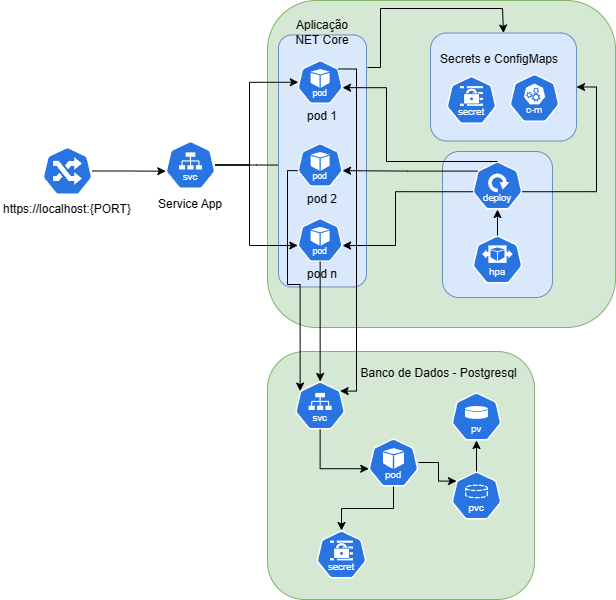

The diagram above was exported from draw.io. Its source (the exported page's mxGraphModel, read from the mxfile embedded in the PNG):
<mxGraphModel dx="2066" dy="785" grid="0" gridSize="10" guides="1" tooltips="1" connect="1" arrows="1" fold="1" page="1" pageScale="1" pageWidth="1169" pageHeight="827" math="0" shadow="0">
  <root>
    <mxCell id="0" />
    <mxCell id="1" parent="0" />
    <mxCell id="xl4tUCi8cGpCIpMhZRtn-1" value="" style="aspect=fixed;sketch=0;html=1;dashed=0;whitespace=wrap;fillColor=#2875E2;strokeColor=#ffffff;points=[[0.005,0.63,0],[0.1,0.2,0],[0.9,0.2,0],[0.5,0,0],[0.995,0.63,0],[0.72,0.99,0],[0.5,1,0],[0.28,0.99,0]];shape=mxgraph.kubernetes.icon2;prIcon=ing" parent="1" vertex="1">
      <mxGeometry x="62" y="168.47" width="50" height="48" as="geometry" />
    </mxCell>
    <mxCell id="xl4tUCi8cGpCIpMhZRtn-2" value="https://localhost:{PORT}" style="text;html=1;strokeColor=none;fillColor=none;align=center;verticalAlign=middle;whiteSpace=wrap;rounded=0;" parent="1" vertex="1">
      <mxGeometry x="20" y="216.47" width="134" height="30" as="geometry" />
    </mxCell>
    <mxCell id="xl4tUCi8cGpCIpMhZRtn-6" value="" style="rounded=1;whiteSpace=wrap;html=1;fillColor=#d5e8d4;strokeColor=#82b366;" parent="1" vertex="1">
      <mxGeometry x="287" y="22" width="348" height="327" as="geometry" />
    </mxCell>
    <mxCell id="xl4tUCi8cGpCIpMhZRtn-19" style="edgeStyle=orthogonalEdgeStyle;rounded=0;orthogonalLoop=1;jettySize=auto;html=1;" parent="1" source="xl4tUCi8cGpCIpMhZRtn-3" target="xl4tUCi8cGpCIpMhZRtn-12" edge="1">
      <mxGeometry relative="1" as="geometry" />
    </mxCell>
    <mxCell id="xl4tUCi8cGpCIpMhZRtn-3" value="" style="aspect=fixed;sketch=0;html=1;dashed=0;whitespace=wrap;fillColor=#2875E2;strokeColor=#ffffff;points=[[0.005,0.63,0],[0.1,0.2,0],[0.9,0.2,0],[0.5,0,0],[0.995,0.63,0],[0.72,0.99,0],[0.5,1,0],[0.28,0.99,0]];shape=mxgraph.kubernetes.icon2;kubernetesLabel=1;prIcon=svc" parent="1" vertex="1">
      <mxGeometry x="185" y="162.49999999999997" width="50" height="48" as="geometry" />
    </mxCell>
    <mxCell id="xl4tUCi8cGpCIpMhZRtn-4" value="Service App" style="text;html=1;strokeColor=none;fillColor=none;align=center;verticalAlign=middle;whiteSpace=wrap;rounded=0;" parent="1" vertex="1">
      <mxGeometry x="165" y="210.49999999999997" width="90" height="30" as="geometry" />
    </mxCell>
    <mxCell id="xl4tUCi8cGpCIpMhZRtn-5" style="edgeStyle=orthogonalEdgeStyle;rounded=0;orthogonalLoop=1;jettySize=auto;html=1;entryX=0.005;entryY=0.63;entryDx=0;entryDy=0;entryPerimeter=0;" parent="1" source="xl4tUCi8cGpCIpMhZRtn-1" target="xl4tUCi8cGpCIpMhZRtn-3" edge="1">
      <mxGeometry relative="1" as="geometry" />
    </mxCell>
    <mxCell id="xl4tUCi8cGpCIpMhZRtn-17" value="" style="group" parent="1" connectable="0" vertex="1">
      <mxGeometry x="298" y="56.47" width="88" height="252" as="geometry" />
    </mxCell>
    <mxCell id="xl4tUCi8cGpCIpMhZRtn-16" value="" style="rounded=1;whiteSpace=wrap;html=1;fillColor=#dae8fc;strokeColor=#6c8ebf;" parent="xl4tUCi8cGpCIpMhZRtn-17" vertex="1">
      <mxGeometry width="88" height="252" as="geometry" />
    </mxCell>
    <mxCell id="xl4tUCi8cGpCIpMhZRtn-7" value="" style="aspect=fixed;sketch=0;html=1;dashed=0;whitespace=wrap;fillColor=#2875E2;strokeColor=#ffffff;points=[[0.005,0.63,0],[0.1,0.2,0],[0.9,0.2,0],[0.5,0,0],[0.995,0.63,0],[0.72,0.99,0],[0.5,1,0],[0.28,0.99,0]];shape=mxgraph.kubernetes.icon2;kubernetesLabel=1;prIcon=pod" parent="xl4tUCi8cGpCIpMhZRtn-17" vertex="1">
      <mxGeometry x="19" y="25.301204819277107" width="45.28301886792453" height="43.47169811320755" as="geometry" />
    </mxCell>
    <mxCell id="xl4tUCi8cGpCIpMhZRtn-11" value="pod 1" style="text;html=1;strokeColor=none;fillColor=none;align=center;verticalAlign=middle;whiteSpace=wrap;rounded=0;" parent="xl4tUCi8cGpCIpMhZRtn-17" vertex="1">
      <mxGeometry x="14" y="71.855421686747" width="60" height="19.2289156626506" as="geometry" />
    </mxCell>
    <mxCell id="xl4tUCi8cGpCIpMhZRtn-12" value="" style="aspect=fixed;sketch=0;html=1;dashed=0;whitespace=wrap;fillColor=#2875E2;strokeColor=#ffffff;points=[[0.005,0.63,0],[0.1,0.2,0],[0.9,0.2,0],[0.5,0,0],[0.995,0.63,0],[0.72,0.99,0],[0.5,1,0],[0.28,0.99,0]];shape=mxgraph.kubernetes.icon2;kubernetesLabel=1;prIcon=pod" parent="xl4tUCi8cGpCIpMhZRtn-17" vertex="1">
      <mxGeometry x="19" y="108.28915662650601" width="45.28301886792453" height="43.47169811320755" as="geometry" />
    </mxCell>
    <mxCell id="xl4tUCi8cGpCIpMhZRtn-13" value="pod 2" style="text;html=1;strokeColor=none;fillColor=none;align=center;verticalAlign=middle;whiteSpace=wrap;rounded=0;" parent="xl4tUCi8cGpCIpMhZRtn-17" vertex="1">
      <mxGeometry x="14" y="154.8433734939759" width="60" height="19.2289156626506" as="geometry" />
    </mxCell>
    <mxCell id="xl4tUCi8cGpCIpMhZRtn-14" value="" style="aspect=fixed;sketch=0;html=1;dashed=0;whitespace=wrap;fillColor=#2875E2;strokeColor=#ffffff;points=[[0.005,0.63,0],[0.1,0.2,0],[0.9,0.2,0],[0.5,0,0],[0.995,0.63,0],[0.72,0.99,0],[0.5,1,0],[0.28,0.99,0]];shape=mxgraph.kubernetes.icon2;kubernetesLabel=1;prIcon=pod" parent="xl4tUCi8cGpCIpMhZRtn-17" vertex="1">
      <mxGeometry x="19" y="183.18072289156626" width="45.28301886792453" height="43.47169811320755" as="geometry" />
    </mxCell>
    <mxCell id="xl4tUCi8cGpCIpMhZRtn-15" value="pod n" style="text;html=1;strokeColor=none;fillColor=none;align=center;verticalAlign=middle;whiteSpace=wrap;rounded=0;" parent="xl4tUCi8cGpCIpMhZRtn-17" vertex="1">
      <mxGeometry x="14" y="229.73493975903614" width="60" height="19.2289156626506" as="geometry" />
    </mxCell>
    <mxCell id="xl4tUCi8cGpCIpMhZRtn-21" value="Aplicação&lt;br&gt;NET Core" style="text;html=1;strokeColor=none;fillColor=none;align=center;verticalAlign=middle;whiteSpace=wrap;rounded=0;" parent="xl4tUCi8cGpCIpMhZRtn-17" vertex="1">
      <mxGeometry x="14" y="-17" width="60" height="30" as="geometry" />
    </mxCell>
    <mxCell id="xl4tUCi8cGpCIpMhZRtn-18" style="edgeStyle=orthogonalEdgeStyle;rounded=0;orthogonalLoop=1;jettySize=auto;html=1;entryX=0.017;entryY=0.506;entryDx=0;entryDy=0;entryPerimeter=0;" parent="1" source="xl4tUCi8cGpCIpMhZRtn-3" target="xl4tUCi8cGpCIpMhZRtn-7" edge="1">
      <mxGeometry relative="1" as="geometry">
        <Array as="points">
          <mxPoint x="269" y="186.47" />
          <mxPoint x="269" y="103.47" />
        </Array>
      </mxGeometry>
    </mxCell>
    <mxCell id="xl4tUCi8cGpCIpMhZRtn-20" style="edgeStyle=orthogonalEdgeStyle;rounded=0;orthogonalLoop=1;jettySize=auto;html=1;entryX=0.005;entryY=0.63;entryDx=0;entryDy=0;entryPerimeter=0;" parent="1" source="xl4tUCi8cGpCIpMhZRtn-3" target="xl4tUCi8cGpCIpMhZRtn-14" edge="1">
      <mxGeometry relative="1" as="geometry">
        <Array as="points">
          <mxPoint x="269" y="186.47" />
          <mxPoint x="269" y="267.47" />
        </Array>
      </mxGeometry>
    </mxCell>
    <mxCell id="xl4tUCi8cGpCIpMhZRtn-26" value="" style="group" parent="1" connectable="0" vertex="1">
      <mxGeometry x="426" y="122" width="182" height="146" as="geometry" />
    </mxCell>
    <mxCell id="xl4tUCi8cGpCIpMhZRtn-25" value="" style="rounded=1;whiteSpace=wrap;html=1;fillColor=#dae8fc;strokeColor=#6c8ebf;" parent="xl4tUCi8cGpCIpMhZRtn-26" vertex="1">
      <mxGeometry x="36" y="51" width="110" height="146" as="geometry" />
    </mxCell>
    <mxCell id="xl4tUCi8cGpCIpMhZRtn-22" value="" style="aspect=fixed;sketch=0;html=1;dashed=0;whitespace=wrap;fillColor=#2875E2;strokeColor=#ffffff;points=[[0.005,0.63,0],[0.1,0.2,0],[0.9,0.2,0],[0.5,0,0],[0.995,0.63,0],[0.72,0.99,0],[0.5,1,0],[0.28,0.99,0]];shape=mxgraph.kubernetes.icon2;kubernetesLabel=1;prIcon=deploy" parent="xl4tUCi8cGpCIpMhZRtn-26" vertex="1">
      <mxGeometry x="66" y="61" width="50" height="48" as="geometry" />
    </mxCell>
    <mxCell id="xl4tUCi8cGpCIpMhZRtn-23" value="" style="aspect=fixed;sketch=0;html=1;dashed=0;whitespace=wrap;fillColor=#2875E2;strokeColor=#ffffff;points=[[0.005,0.63,0],[0.1,0.2,0],[0.9,0.2,0],[0.5,0,0],[0.995,0.63,0],[0.72,0.99,0],[0.5,1,0],[0.28,0.99,0]];shape=mxgraph.kubernetes.icon2;kubernetesLabel=1;prIcon=hpa" parent="xl4tUCi8cGpCIpMhZRtn-26" vertex="1">
      <mxGeometry x="66" y="135" width="50" height="48" as="geometry" />
    </mxCell>
    <mxCell id="xl4tUCi8cGpCIpMhZRtn-24" style="edgeStyle=orthogonalEdgeStyle;rounded=0;orthogonalLoop=1;jettySize=auto;html=1;entryX=0.5;entryY=1;entryDx=0;entryDy=0;entryPerimeter=0;" parent="xl4tUCi8cGpCIpMhZRtn-26" source="xl4tUCi8cGpCIpMhZRtn-23" target="xl4tUCi8cGpCIpMhZRtn-22" edge="1">
      <mxGeometry relative="1" as="geometry" />
    </mxCell>
    <mxCell id="xl4tUCi8cGpCIpMhZRtn-27" style="edgeStyle=orthogonalEdgeStyle;rounded=0;orthogonalLoop=1;jettySize=auto;html=1;entryX=0.995;entryY=0.63;entryDx=0;entryDy=0;entryPerimeter=0;exitX=0.5;exitY=0;exitDx=0;exitDy=0;exitPerimeter=0;" parent="1" source="xl4tUCi8cGpCIpMhZRtn-22" target="xl4tUCi8cGpCIpMhZRtn-7" edge="1">
      <mxGeometry relative="1" as="geometry">
        <Array as="points">
          <mxPoint x="406" y="183" />
          <mxPoint x="406" y="109" />
        </Array>
      </mxGeometry>
    </mxCell>
    <mxCell id="xl4tUCi8cGpCIpMhZRtn-28" style="edgeStyle=orthogonalEdgeStyle;rounded=0;orthogonalLoop=1;jettySize=auto;html=1;exitX=0.1;exitY=0.2;exitDx=0;exitDy=0;exitPerimeter=0;entryX=0.995;entryY=0.63;entryDx=0;entryDy=0;entryPerimeter=0;" parent="1" source="xl4tUCi8cGpCIpMhZRtn-22" target="xl4tUCi8cGpCIpMhZRtn-12" edge="1">
      <mxGeometry relative="1" as="geometry" />
    </mxCell>
    <mxCell id="xl4tUCi8cGpCIpMhZRtn-29" style="edgeStyle=orthogonalEdgeStyle;rounded=0;orthogonalLoop=1;jettySize=auto;html=1;entryX=0.995;entryY=0.63;entryDx=0;entryDy=0;entryPerimeter=0;exitX=0.005;exitY=0.63;exitDx=0;exitDy=0;exitPerimeter=0;" parent="1" target="xl4tUCi8cGpCIpMhZRtn-14" edge="1" source="xl4tUCi8cGpCIpMhZRtn-22">
      <mxGeometry relative="1" as="geometry">
        <mxPoint x="451" y="160" as="sourcePoint" />
        <Array as="points">
          <mxPoint x="415" y="213" />
          <mxPoint x="415" y="267" />
        </Array>
      </mxGeometry>
    </mxCell>
    <mxCell id="xl4tUCi8cGpCIpMhZRtn-30" value="" style="rounded=1;whiteSpace=wrap;html=1;fillColor=#d5e8d4;strokeColor=#82b366;" parent="1" vertex="1">
      <mxGeometry x="287" y="373" width="267" height="248" as="geometry" />
    </mxCell>
    <mxCell id="xl4tUCi8cGpCIpMhZRtn-33" value="Banco de Dados - Postgresql" style="text;html=1;strokeColor=none;fillColor=none;align=center;verticalAlign=middle;whiteSpace=wrap;rounded=0;" parent="1" vertex="1">
      <mxGeometry x="373" y="380" width="171" height="30" as="geometry" />
    </mxCell>
    <mxCell id="xl4tUCi8cGpCIpMhZRtn-34" value="" style="aspect=fixed;sketch=0;html=1;dashed=0;whitespace=wrap;fillColor=#2875E2;strokeColor=#ffffff;points=[[0.005,0.63,0],[0.1,0.2,0],[0.9,0.2,0],[0.5,0,0],[0.995,0.63,0],[0.72,0.99,0],[0.5,1,0],[0.28,0.99,0]];shape=mxgraph.kubernetes.icon2;kubernetesLabel=1;prIcon=pod" parent="1" vertex="1">
      <mxGeometry x="388" y="460" width="50" height="48" as="geometry" />
    </mxCell>
    <mxCell id="xl4tUCi8cGpCIpMhZRtn-35" value="" style="aspect=fixed;sketch=0;html=1;dashed=0;whitespace=wrap;fillColor=#2875E2;strokeColor=#ffffff;points=[[0.005,0.63,0],[0.1,0.2,0],[0.9,0.2,0],[0.5,0,0],[0.995,0.63,0],[0.72,0.99,0],[0.5,1,0],[0.28,0.99,0]];shape=mxgraph.kubernetes.icon2;kubernetesLabel=1;prIcon=svc" parent="1" vertex="1">
      <mxGeometry x="314.64" y="403" width="50" height="48" as="geometry" />
    </mxCell>
    <mxCell id="xl4tUCi8cGpCIpMhZRtn-36" style="edgeStyle=orthogonalEdgeStyle;rounded=0;orthogonalLoop=1;jettySize=auto;html=1;entryX=0.005;entryY=0.63;entryDx=0;entryDy=0;entryPerimeter=0;exitX=0.5;exitY=1;exitDx=0;exitDy=0;exitPerimeter=0;" parent="1" source="xl4tUCi8cGpCIpMhZRtn-35" target="xl4tUCi8cGpCIpMhZRtn-34" edge="1">
      <mxGeometry relative="1" as="geometry" />
    </mxCell>
    <mxCell id="xl4tUCi8cGpCIpMhZRtn-37" style="edgeStyle=orthogonalEdgeStyle;rounded=0;orthogonalLoop=1;jettySize=auto;html=1;exitX=0.5;exitY=1;exitDx=0;exitDy=0;exitPerimeter=0;entryX=0.5;entryY=0;entryDx=0;entryDy=0;entryPerimeter=0;" parent="1" source="xl4tUCi8cGpCIpMhZRtn-14" target="xl4tUCi8cGpCIpMhZRtn-35" edge="1">
      <mxGeometry relative="1" as="geometry" />
    </mxCell>
    <mxCell id="xl4tUCi8cGpCIpMhZRtn-38" style="edgeStyle=orthogonalEdgeStyle;rounded=0;orthogonalLoop=1;jettySize=auto;html=1;exitX=0.005;exitY=0.63;exitDx=0;exitDy=0;exitPerimeter=0;entryX=0.1;entryY=0.2;entryDx=0;entryDy=0;entryPerimeter=0;" parent="1" source="xl4tUCi8cGpCIpMhZRtn-12" target="xl4tUCi8cGpCIpMhZRtn-35" edge="1">
      <mxGeometry relative="1" as="geometry">
        <Array as="points">
          <mxPoint x="307" y="192" />
          <mxPoint x="307" y="306" />
          <mxPoint x="320" y="306" />
        </Array>
      </mxGeometry>
    </mxCell>
    <mxCell id="xl4tUCi8cGpCIpMhZRtn-39" style="edgeStyle=orthogonalEdgeStyle;rounded=0;orthogonalLoop=1;jettySize=auto;html=1;entryX=0.9;entryY=0.2;entryDx=0;entryDy=0;entryPerimeter=0;exitX=0.9;exitY=0.2;exitDx=0;exitDy=0;exitPerimeter=0;" parent="1" source="xl4tUCi8cGpCIpMhZRtn-7" target="xl4tUCi8cGpCIpMhZRtn-35" edge="1">
      <mxGeometry relative="1" as="geometry">
        <Array as="points">
          <mxPoint x="376" y="90" />
          <mxPoint x="376" y="413" />
        </Array>
      </mxGeometry>
    </mxCell>
    <mxCell id="xl4tUCi8cGpCIpMhZRtn-41" value="" style="aspect=fixed;sketch=0;html=1;dashed=0;whitespace=wrap;fillColor=#2875E2;strokeColor=#ffffff;points=[[0.005,0.63,0],[0.1,0.2,0],[0.9,0.2,0],[0.5,0,0],[0.995,0.63,0],[0.72,0.99,0],[0.5,1,0],[0.28,0.99,0]];shape=mxgraph.kubernetes.icon2;kubernetesLabel=1;prIcon=pv" parent="1" vertex="1">
      <mxGeometry x="471" y="414" width="50" height="48" as="geometry" />
    </mxCell>
    <mxCell id="xl4tUCi8cGpCIpMhZRtn-42" value="" style="aspect=fixed;sketch=0;html=1;dashed=0;whitespace=wrap;fillColor=#2875E2;strokeColor=#ffffff;points=[[0.005,0.63,0],[0.1,0.2,0],[0.9,0.2,0],[0.5,0,0],[0.995,0.63,0],[0.72,0.99,0],[0.5,1,0],[0.28,0.99,0]];shape=mxgraph.kubernetes.icon2;kubernetesLabel=1;prIcon=pvc" parent="1" vertex="1">
      <mxGeometry x="471" y="493" width="50" height="48" as="geometry" />
    </mxCell>
    <mxCell id="xl4tUCi8cGpCIpMhZRtn-43" style="edgeStyle=orthogonalEdgeStyle;rounded=0;orthogonalLoop=1;jettySize=auto;html=1;entryX=0.5;entryY=1;entryDx=0;entryDy=0;entryPerimeter=0;" parent="1" source="xl4tUCi8cGpCIpMhZRtn-42" target="xl4tUCi8cGpCIpMhZRtn-41" edge="1">
      <mxGeometry relative="1" as="geometry" />
    </mxCell>
    <mxCell id="xl4tUCi8cGpCIpMhZRtn-45" style="edgeStyle=orthogonalEdgeStyle;rounded=0;orthogonalLoop=1;jettySize=auto;html=1;entryX=0.1;entryY=0.2;entryDx=0;entryDy=0;entryPerimeter=0;" parent="1" source="xl4tUCi8cGpCIpMhZRtn-34" target="xl4tUCi8cGpCIpMhZRtn-42" edge="1">
      <mxGeometry relative="1" as="geometry" />
    </mxCell>
    <mxCell id="25ouM8II4oulLO1keCmL-6" value="" style="group" vertex="1" connectable="0" parent="1">
      <mxGeometry x="450" y="54.5" width="146" height="108" as="geometry" />
    </mxCell>
    <mxCell id="25ouM8II4oulLO1keCmL-1" value="" style="rounded=1;whiteSpace=wrap;html=1;fillColor=#dae8fc;strokeColor=#6c8ebf;" vertex="1" parent="25ouM8II4oulLO1keCmL-6">
      <mxGeometry width="146" height="108" as="geometry" />
    </mxCell>
    <mxCell id="25ouM8II4oulLO1keCmL-2" value="" style="aspect=fixed;sketch=0;html=1;dashed=0;whitespace=wrap;fillColor=#2875E2;strokeColor=#ffffff;points=[[0.005,0.63,0],[0.1,0.2,0],[0.9,0.2,0],[0.5,0,0],[0.995,0.63,0],[0.72,0.99,0],[0.5,1,0],[0.28,0.99,0]];shape=mxgraph.kubernetes.icon2;kubernetesLabel=1;prIcon=secret" vertex="1" parent="25ouM8II4oulLO1keCmL-6">
      <mxGeometry x="16" y="43" width="50" height="48" as="geometry" />
    </mxCell>
    <mxCell id="25ouM8II4oulLO1keCmL-3" value="" style="aspect=fixed;sketch=0;html=1;dashed=0;whitespace=wrap;fillColor=#2875E2;strokeColor=#ffffff;points=[[0.005,0.63,0],[0.1,0.2,0],[0.9,0.2,0],[0.5,0,0],[0.995,0.63,0],[0.72,0.99,0],[0.5,1,0],[0.28,0.99,0]];shape=mxgraph.kubernetes.icon2;kubernetesLabel=1;prIcon=c_m" vertex="1" parent="25ouM8II4oulLO1keCmL-6">
      <mxGeometry x="79" y="41" width="50" height="48" as="geometry" />
    </mxCell>
    <mxCell id="25ouM8II4oulLO1keCmL-5" value="Secrets e ConfigMaps" style="text;html=1;align=center;verticalAlign=middle;whiteSpace=wrap;rounded=0;" vertex="1" parent="25ouM8II4oulLO1keCmL-6">
      <mxGeometry y="11" width="138" height="30" as="geometry" />
    </mxCell>
    <mxCell id="25ouM8II4oulLO1keCmL-7" style="edgeStyle=orthogonalEdgeStyle;rounded=0;orthogonalLoop=1;jettySize=auto;html=1;entryX=1;entryY=0.5;entryDx=0;entryDy=0;exitX=0.995;exitY=0.63;exitDx=0;exitDy=0;exitPerimeter=0;" edge="1" parent="1" source="xl4tUCi8cGpCIpMhZRtn-22" target="25ouM8II4oulLO1keCmL-1">
      <mxGeometry relative="1" as="geometry" />
    </mxCell>
    <mxCell id="25ouM8II4oulLO1keCmL-8" style="edgeStyle=orthogonalEdgeStyle;rounded=0;orthogonalLoop=1;jettySize=auto;html=1;exitX=1.011;exitY=0.129;exitDx=0;exitDy=0;entryX=0.5;entryY=0;entryDx=0;entryDy=0;exitPerimeter=0;" edge="1" parent="1" source="xl4tUCi8cGpCIpMhZRtn-16" target="25ouM8II4oulLO1keCmL-1">
      <mxGeometry relative="1" as="geometry">
        <Array as="points">
          <mxPoint x="400" y="89" />
          <mxPoint x="400" y="30" />
          <mxPoint x="522" y="30" />
        </Array>
      </mxGeometry>
    </mxCell>
    <mxCell id="25ouM8II4oulLO1keCmL-10" value="" style="aspect=fixed;sketch=0;html=1;dashed=0;whitespace=wrap;fillColor=#2875E2;strokeColor=#ffffff;points=[[0.005,0.63,0],[0.1,0.2,0],[0.9,0.2,0],[0.5,0,0],[0.995,0.63,0],[0.72,0.99,0],[0.5,1,0],[0.28,0.99,0]];shape=mxgraph.kubernetes.icon2;kubernetesLabel=1;prIcon=secret" vertex="1" parent="1">
      <mxGeometry x="336" y="552" width="50" height="48" as="geometry" />
    </mxCell>
    <mxCell id="25ouM8II4oulLO1keCmL-11" style="edgeStyle=orthogonalEdgeStyle;rounded=0;orthogonalLoop=1;jettySize=auto;html=1;entryX=0.5;entryY=0;entryDx=0;entryDy=0;entryPerimeter=0;exitX=0.5;exitY=1;exitDx=0;exitDy=0;exitPerimeter=0;" edge="1" parent="1" source="xl4tUCi8cGpCIpMhZRtn-34" target="25ouM8II4oulLO1keCmL-10">
      <mxGeometry relative="1" as="geometry" />
    </mxCell>
  </root>
</mxGraphModel>